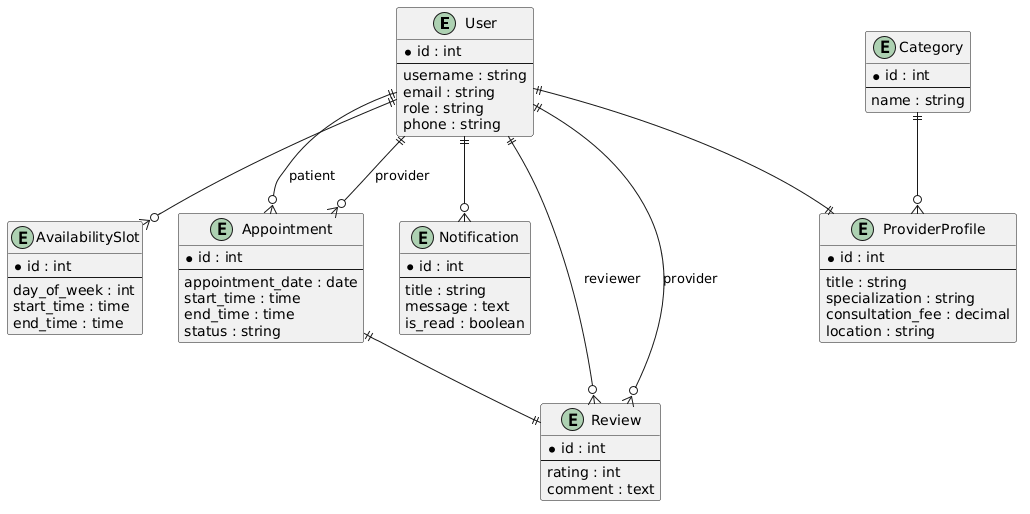

The diagram above was rendered by PlantUML. Its source (embedded in the PNG):
@startuml
entity User {
  * id : int
  --
  username : string
  email : string
  role : string
  phone : string
}

entity ProviderProfile {
  * id : int
  --
  title : string
  specialization : string
  consultation_fee : decimal
  location : string
}

entity Category {
  * id : int
  --
  name : string
}

entity AvailabilitySlot {
  * id : int
  --
  day_of_week : int
  start_time : time
  end_time : time
}

entity Appointment {
  * id : int
  --
  appointment_date : date
  start_time : time
  end_time : time
  status : string
}

entity Notification {
  * id : int
  --
  title : string
  message : text
  is_read : boolean
}

entity Review {
  * id : int
  --
  rating : int
  comment : text
}

User ||--|| ProviderProfile
Category ||--o{ ProviderProfile
User ||--o{ AvailabilitySlot
User ||--o{ Appointment : patient
User ||--o{ Appointment : provider
User ||--o{ Notification
User ||--o{ Review : reviewer
User ||--o{ Review : provider
Appointment ||--|| Review
@enduml